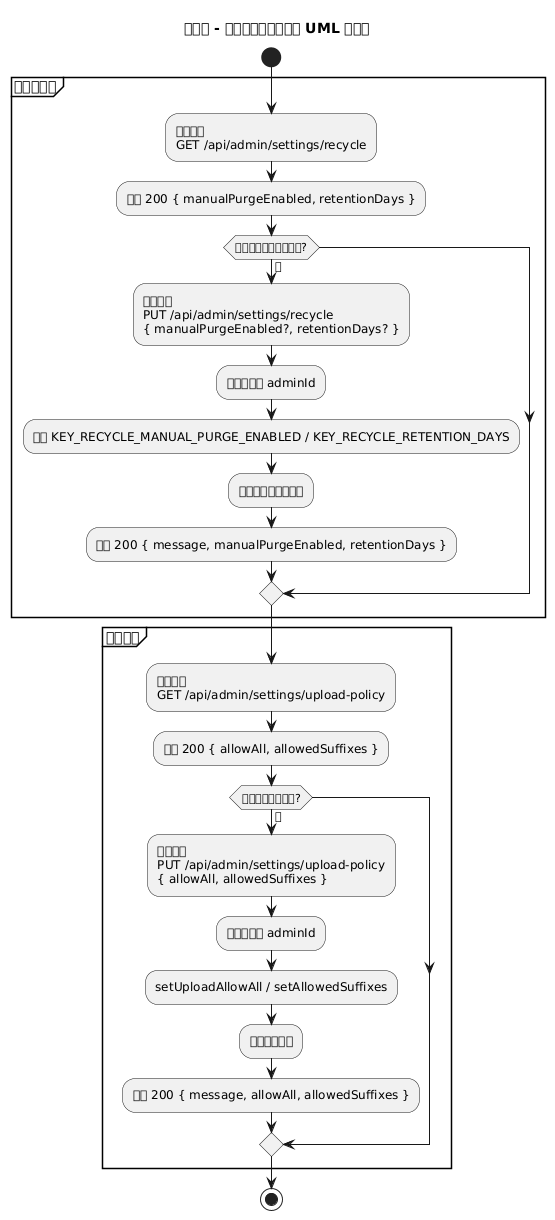

The diagram above was rendered by PlantUML. Its source (embedded in the PNG):
@startuml
title 管理员 - 系统设置与上传策略 UML 活动图

start
partition 回收站设置 {
  :前端请求\nGET /api/admin/settings/recycle;
  :返回 200 { manualPurgeEnabled, retentionDays };
  if (管理员修改设置并保存?) then (是)
    :前端提交\nPUT /api/admin/settings/recycle\n{ manualPurgeEnabled?, retentionDays? };
    :鉴权并获取 adminId;
    :更新 KEY_RECYCLE_MANUAL_PURGE_ENABLED / KEY_RECYCLE_RETENTION_DAYS;
    :必要时审计日志记录;
    :返回 200 { message, manualPurgeEnabled, retentionDays };
  endif
}

partition 上传策略 {
  :前端请求\nGET /api/admin/settings/upload-policy;
  :返回 200 { allowAll, allowedSuffixes };
  if (管理员修改后保存?) then (是)
    :前端提交\nPUT /api/admin/settings/upload-policy\n{ allowAll, allowedSuffixes };
    :鉴权并获取 adminId;
    :setUploadAllowAll / setAllowedSuffixes;
    :审计日志记录;
    :返回 200 { message, allowAll, allowedSuffixes };
  endif
}
stop

@enduml